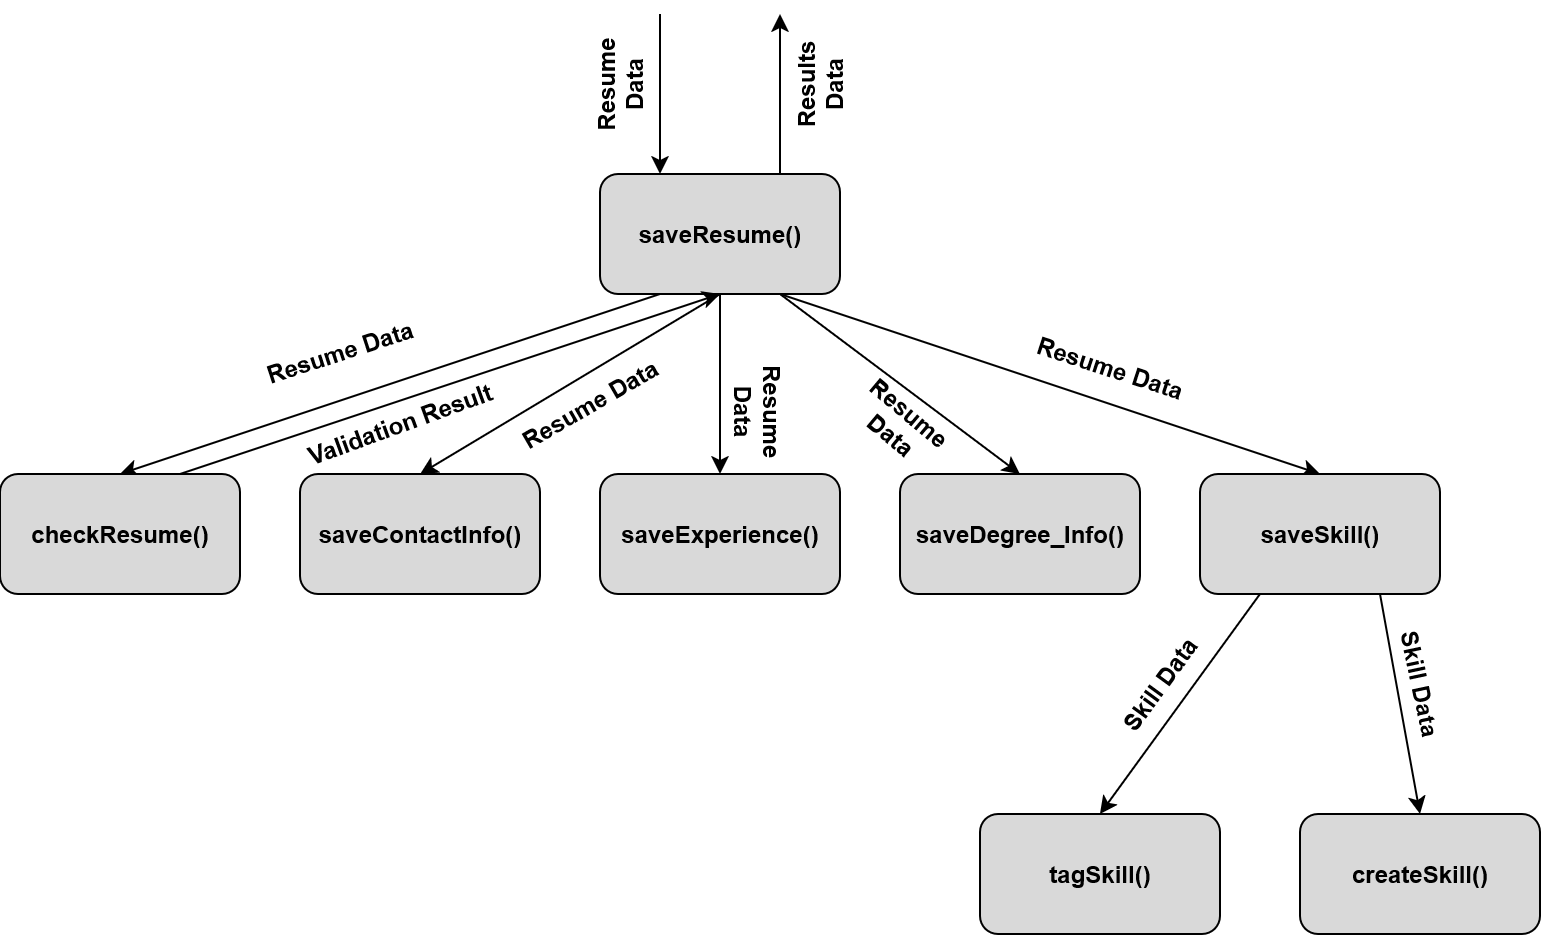

The diagram above was exported from draw.io. Its source (the exported page's mxGraphModel, read from the mxfile embedded in the PNG):
<mxGraphModel dx="771" dy="412" grid="1" gridSize="10" guides="1" tooltips="1" connect="1" arrows="1" fold="1" page="1" pageScale="1" pageWidth="850" pageHeight="1100" math="0" shadow="0">
  <root>
    <mxCell id="kryrvKCo35j7Em0fOcce-0" />
    <mxCell id="kryrvKCo35j7Em0fOcce-1" parent="kryrvKCo35j7Em0fOcce-0" />
    <mxCell id="YaQ0GgAfJ4ZTTX42Gz8m-3" edge="1" parent="kryrvKCo35j7Em0fOcce-1" source="YaQ0GgAfJ4ZTTX42Gz8m-1" style="edgeStyle=orthogonalEdgeStyle;rounded=0;orthogonalLoop=1;jettySize=auto;html=1;exitX=0.75;exitY=0;exitDx=0;exitDy=0;">
      <mxGeometry relative="1" as="geometry">
        <mxPoint x="430" y="190" as="targetPoint" />
      </mxGeometry>
    </mxCell>
    <mxCell id="YaQ0GgAfJ4ZTTX42Gz8m-22" edge="1" parent="kryrvKCo35j7Em0fOcce-1" source="YaQ0GgAfJ4ZTTX42Gz8m-1" style="rounded=0;orthogonalLoop=1;jettySize=auto;html=1;exitX=0.75;exitY=1;exitDx=0;exitDy=0;entryX=0.5;entryY=0;entryDx=0;entryDy=0;" target="YaQ0GgAfJ4ZTTX42Gz8m-11">
      <mxGeometry relative="1" as="geometry" />
    </mxCell>
    <mxCell id="YaQ0GgAfJ4ZTTX42Gz8m-23" edge="1" parent="kryrvKCo35j7Em0fOcce-1" source="YaQ0GgAfJ4ZTTX42Gz8m-1" style="rounded=0;orthogonalLoop=1;jettySize=auto;html=1;exitX=0.75;exitY=1;exitDx=0;exitDy=0;entryX=0.5;entryY=0;entryDx=0;entryDy=0;" target="YaQ0GgAfJ4ZTTX42Gz8m-10">
      <mxGeometry relative="1" as="geometry" />
    </mxCell>
    <mxCell id="YaQ0GgAfJ4ZTTX42Gz8m-24" edge="1" parent="kryrvKCo35j7Em0fOcce-1" source="YaQ0GgAfJ4ZTTX42Gz8m-1" style="edgeStyle=orthogonalEdgeStyle;rounded=0;orthogonalLoop=1;jettySize=auto;html=1;exitX=0.5;exitY=1;exitDx=0;exitDy=0;entryX=0.5;entryY=0;entryDx=0;entryDy=0;" target="YaQ0GgAfJ4ZTTX42Gz8m-6">
      <mxGeometry relative="1" as="geometry" />
    </mxCell>
    <mxCell id="YaQ0GgAfJ4ZTTX42Gz8m-25" edge="1" parent="kryrvKCo35j7Em0fOcce-1" source="YaQ0GgAfJ4ZTTX42Gz8m-1" style="rounded=0;orthogonalLoop=1;jettySize=auto;html=1;exitX=0.5;exitY=1;exitDx=0;exitDy=0;entryX=0.5;entryY=0;entryDx=0;entryDy=0;" target="YaQ0GgAfJ4ZTTX42Gz8m-9">
      <mxGeometry relative="1" as="geometry" />
    </mxCell>
    <mxCell id="YaQ0GgAfJ4ZTTX42Gz8m-28" edge="1" parent="kryrvKCo35j7Em0fOcce-1" source="YaQ0GgAfJ4ZTTX42Gz8m-1" style="rounded=0;orthogonalLoop=1;jettySize=auto;html=1;exitX=0.25;exitY=1;exitDx=0;exitDy=0;entryX=0.5;entryY=0;entryDx=0;entryDy=0;" target="YaQ0GgAfJ4ZTTX42Gz8m-8">
      <mxGeometry relative="1" as="geometry" />
    </mxCell>
    <mxCell id="YaQ0GgAfJ4ZTTX42Gz8m-1" parent="kryrvKCo35j7Em0fOcce-1" style="rounded=1;whiteSpace=wrap;html=1;fillColor=#D9D9D9;" value="&lt;font face=&quot;Arial&quot;&gt;&lt;b&gt;saveResume()&lt;/b&gt;&lt;/font&gt;" vertex="1">
      <mxGeometry height="60" width="120" x="340" y="270" as="geometry" />
    </mxCell>
    <mxCell id="YaQ0GgAfJ4ZTTX42Gz8m-2" edge="1" parent="kryrvKCo35j7Em0fOcce-1" style="endArrow=classic;html=1;rounded=0;entryX=0.25;entryY=0;entryDx=0;entryDy=0;" target="YaQ0GgAfJ4ZTTX42Gz8m-1" value="">
      <mxGeometry height="50" relative="1" width="50" as="geometry">
        <mxPoint x="370" y="190" as="sourcePoint" />
        <mxPoint x="580" y="240" as="targetPoint" />
      </mxGeometry>
    </mxCell>
    <mxCell id="YaQ0GgAfJ4ZTTX42Gz8m-5" parent="kryrvKCo35j7Em0fOcce-1" style="text;html=1;whiteSpace=wrap;strokeColor=none;fillColor=none;align=center;verticalAlign=middle;rounded=0;rotation=-90;" value="&lt;div&gt;&lt;font face=&quot;Arial&quot;&gt;&lt;b&gt;Resume&lt;/b&gt;&lt;/font&gt;&lt;/div&gt;&lt;div&gt;&lt;font face=&quot;Arial&quot;&gt;&lt;b&gt;Data&lt;/b&gt;&lt;/font&gt;&lt;/div&gt;" vertex="1">
      <mxGeometry height="30" width="80" x="310" y="210" as="geometry" />
    </mxCell>
    <mxCell id="YaQ0GgAfJ4ZTTX42Gz8m-6" parent="kryrvKCo35j7Em0fOcce-1" style="rounded=1;whiteSpace=wrap;html=1;fillColor=#D9D9D9;" value="&lt;font face=&quot;Arial&quot;&gt;&lt;b&gt;saveExperience()&lt;/b&gt;&lt;/font&gt;" vertex="1">
      <mxGeometry height="60" width="120" x="340" y="420" as="geometry" />
    </mxCell>
    <mxCell id="YaQ0GgAfJ4ZTTX42Gz8m-7" parent="kryrvKCo35j7Em0fOcce-1" style="text;html=1;whiteSpace=wrap;strokeColor=none;fillColor=none;align=center;verticalAlign=middle;rounded=0;rotation=-90;" value="&lt;div&gt;&lt;font face=&quot;Arial&quot;&gt;&lt;b&gt;Results Data&lt;/b&gt;&lt;/font&gt;&lt;/div&gt;" vertex="1">
      <mxGeometry height="30" width="60" x="420" y="210" as="geometry" />
    </mxCell>
    <mxCell id="YaQ0GgAfJ4ZTTX42Gz8m-26" edge="1" parent="kryrvKCo35j7Em0fOcce-1" source="YaQ0GgAfJ4ZTTX42Gz8m-8" style="rounded=0;orthogonalLoop=1;jettySize=auto;html=1;exitX=0.75;exitY=0;exitDx=0;exitDy=0;entryX=0.5;entryY=1;entryDx=0;entryDy=0;" target="YaQ0GgAfJ4ZTTX42Gz8m-1">
      <mxGeometry relative="1" as="geometry" />
    </mxCell>
    <mxCell id="YaQ0GgAfJ4ZTTX42Gz8m-8" parent="kryrvKCo35j7Em0fOcce-1" style="rounded=1;whiteSpace=wrap;html=1;fillColor=#D9D9D9;" value="&lt;font face=&quot;Arial&quot;&gt;&lt;b&gt;checkResume()&lt;/b&gt;&lt;/font&gt;" vertex="1">
      <mxGeometry height="60" width="120" x="40" y="420" as="geometry" />
    </mxCell>
    <mxCell id="YaQ0GgAfJ4ZTTX42Gz8m-9" parent="kryrvKCo35j7Em0fOcce-1" style="rounded=1;whiteSpace=wrap;html=1;fillColor=#D9D9D9;" value="&lt;font face=&quot;Arial&quot;&gt;&lt;b&gt;saveContactInfo()&lt;/b&gt;&lt;/font&gt;" vertex="1">
      <mxGeometry height="60" width="120" x="190" y="420" as="geometry" />
    </mxCell>
    <mxCell id="YaQ0GgAfJ4ZTTX42Gz8m-10" parent="kryrvKCo35j7Em0fOcce-1" style="rounded=1;whiteSpace=wrap;html=1;fillColor=#D9D9D9;" value="&lt;font face=&quot;Arial&quot;&gt;&lt;b&gt;saveDegree_Info()&lt;/b&gt;&lt;/font&gt;" vertex="1">
      <mxGeometry height="60" width="120" x="490" y="420" as="geometry" />
    </mxCell>
    <mxCell id="YaQ0GgAfJ4ZTTX42Gz8m-14" edge="1" parent="kryrvKCo35j7Em0fOcce-1" source="YaQ0GgAfJ4ZTTX42Gz8m-11" style="rounded=0;orthogonalLoop=1;jettySize=auto;html=1;exitX=0.25;exitY=1;exitDx=0;exitDy=0;entryX=0.5;entryY=0;entryDx=0;entryDy=0;" target="YaQ0GgAfJ4ZTTX42Gz8m-12">
      <mxGeometry relative="1" as="geometry" />
    </mxCell>
    <mxCell id="YaQ0GgAfJ4ZTTX42Gz8m-15" edge="1" parent="kryrvKCo35j7Em0fOcce-1" source="YaQ0GgAfJ4ZTTX42Gz8m-11" style="rounded=0;orthogonalLoop=1;jettySize=auto;html=1;exitX=0.75;exitY=1;exitDx=0;exitDy=0;entryX=0.5;entryY=0;entryDx=0;entryDy=0;" target="YaQ0GgAfJ4ZTTX42Gz8m-13">
      <mxGeometry relative="1" as="geometry" />
    </mxCell>
    <mxCell id="YaQ0GgAfJ4ZTTX42Gz8m-11" parent="kryrvKCo35j7Em0fOcce-1" style="rounded=1;whiteSpace=wrap;html=1;fillColor=#D9D9D9;" value="&lt;font face=&quot;Arial&quot;&gt;&lt;b&gt;saveSkill()&lt;/b&gt;&lt;/font&gt;" vertex="1">
      <mxGeometry height="60" width="120" x="640" y="420" as="geometry" />
    </mxCell>
    <mxCell id="YaQ0GgAfJ4ZTTX42Gz8m-12" parent="kryrvKCo35j7Em0fOcce-1" style="rounded=1;whiteSpace=wrap;html=1;fillColor=#D9D9D9;" value="&lt;font face=&quot;Arial&quot;&gt;&lt;b&gt;tagSkill()&lt;/b&gt;&lt;/font&gt;" vertex="1">
      <mxGeometry height="60" width="120" x="530" y="590" as="geometry" />
    </mxCell>
    <mxCell id="YaQ0GgAfJ4ZTTX42Gz8m-13" parent="kryrvKCo35j7Em0fOcce-1" style="rounded=1;whiteSpace=wrap;html=1;fillColor=#D9D9D9;" value="&lt;font face=&quot;Arial&quot;&gt;&lt;b&gt;createSkill()&lt;/b&gt;&lt;/font&gt;" vertex="1">
      <mxGeometry height="60" width="120" x="690" y="590" as="geometry" />
    </mxCell>
    <mxCell id="YaQ0GgAfJ4ZTTX42Gz8m-16" parent="kryrvKCo35j7Em0fOcce-1" style="text;html=1;whiteSpace=wrap;strokeColor=none;fillColor=none;align=center;verticalAlign=middle;rounded=0;rotation=-54;" value="&lt;font face=&quot;Arial&quot;&gt;&lt;b&gt;Skill Data&lt;/b&gt;&lt;/font&gt;" vertex="1">
      <mxGeometry height="30" width="60" x="590" y="510" as="geometry" />
    </mxCell>
    <mxCell id="YaQ0GgAfJ4ZTTX42Gz8m-18" parent="kryrvKCo35j7Em0fOcce-1" style="text;html=1;whiteSpace=wrap;strokeColor=none;fillColor=none;align=center;verticalAlign=middle;rounded=0;rotation=78;" value="&lt;font face=&quot;Arial&quot;&gt;&lt;b&gt;Skill Data&lt;/b&gt;&lt;/font&gt;" vertex="1">
      <mxGeometry height="30" width="60" x="720" y="510" as="geometry" />
    </mxCell>
    <mxCell id="YaQ0GgAfJ4ZTTX42Gz8m-29" parent="kryrvKCo35j7Em0fOcce-1" style="text;html=1;whiteSpace=wrap;strokeColor=none;fillColor=none;align=center;verticalAlign=middle;rounded=0;rotation=-18;" value="&lt;font face=&quot;Arial&quot;&gt;&lt;b&gt;Resume Data&lt;/b&gt;&lt;/font&gt;" vertex="1">
      <mxGeometry height="30" width="100" x="160" y="343.82000000000005" as="geometry" />
    </mxCell>
    <mxCell id="YaQ0GgAfJ4ZTTX42Gz8m-30" parent="kryrvKCo35j7Em0fOcce-1" style="text;html=1;whiteSpace=wrap;strokeColor=none;fillColor=none;align=center;verticalAlign=middle;rounded=0;rotation=-20;" value="&lt;font face=&quot;Arial&quot;&gt;&lt;b&gt;Validation Result&lt;/b&gt;&lt;/font&gt;" vertex="1">
      <mxGeometry height="30" width="110" x="185" y="380" as="geometry" />
    </mxCell>
    <mxCell id="YaQ0GgAfJ4ZTTX42Gz8m-31" parent="kryrvKCo35j7Em0fOcce-1" style="text;html=1;whiteSpace=wrap;strokeColor=none;fillColor=none;align=center;verticalAlign=middle;rounded=0;rotation=-30;" value="&lt;font face=&quot;Arial&quot;&gt;&lt;b&gt;Resume Data&lt;/b&gt;&lt;/font&gt;" vertex="1">
      <mxGeometry height="30" width="110" x="280" y="370" as="geometry" />
    </mxCell>
    <mxCell id="YaQ0GgAfJ4ZTTX42Gz8m-34" parent="kryrvKCo35j7Em0fOcce-1" style="text;html=1;whiteSpace=wrap;strokeColor=none;fillColor=none;align=center;verticalAlign=middle;rounded=0;rotation=90;" value="&lt;font face=&quot;Arial&quot;&gt;&lt;b&gt;Resume Data&lt;/b&gt;&lt;/font&gt;" vertex="1">
      <mxGeometry height="30" width="60" x="390" y="373.82000000000005" as="geometry" />
    </mxCell>
    <mxCell id="YaQ0GgAfJ4ZTTX42Gz8m-35" parent="kryrvKCo35j7Em0fOcce-1" style="text;html=1;whiteSpace=wrap;strokeColor=none;fillColor=none;align=center;verticalAlign=middle;rounded=0;rotation=18;" value="&lt;font face=&quot;Arial&quot;&gt;&lt;b&gt;Resume Data&lt;/b&gt;&lt;/font&gt;" vertex="1">
      <mxGeometry height="30" width="110" x="540" y="352.37" as="geometry" />
    </mxCell>
    <mxCell id="YaQ0GgAfJ4ZTTX42Gz8m-36" parent="kryrvKCo35j7Em0fOcce-1" style="text;html=1;whiteSpace=wrap;strokeColor=none;fillColor=none;align=center;verticalAlign=middle;rounded=0;rotation=40;" value="&lt;font face=&quot;Arial&quot;&gt;&lt;b&gt;Resume Data&lt;/b&gt;&lt;/font&gt;" vertex="1">
      <mxGeometry height="30" width="60" x="460" y="380" as="geometry" />
    </mxCell>
  </root>
</mxGraphModel>